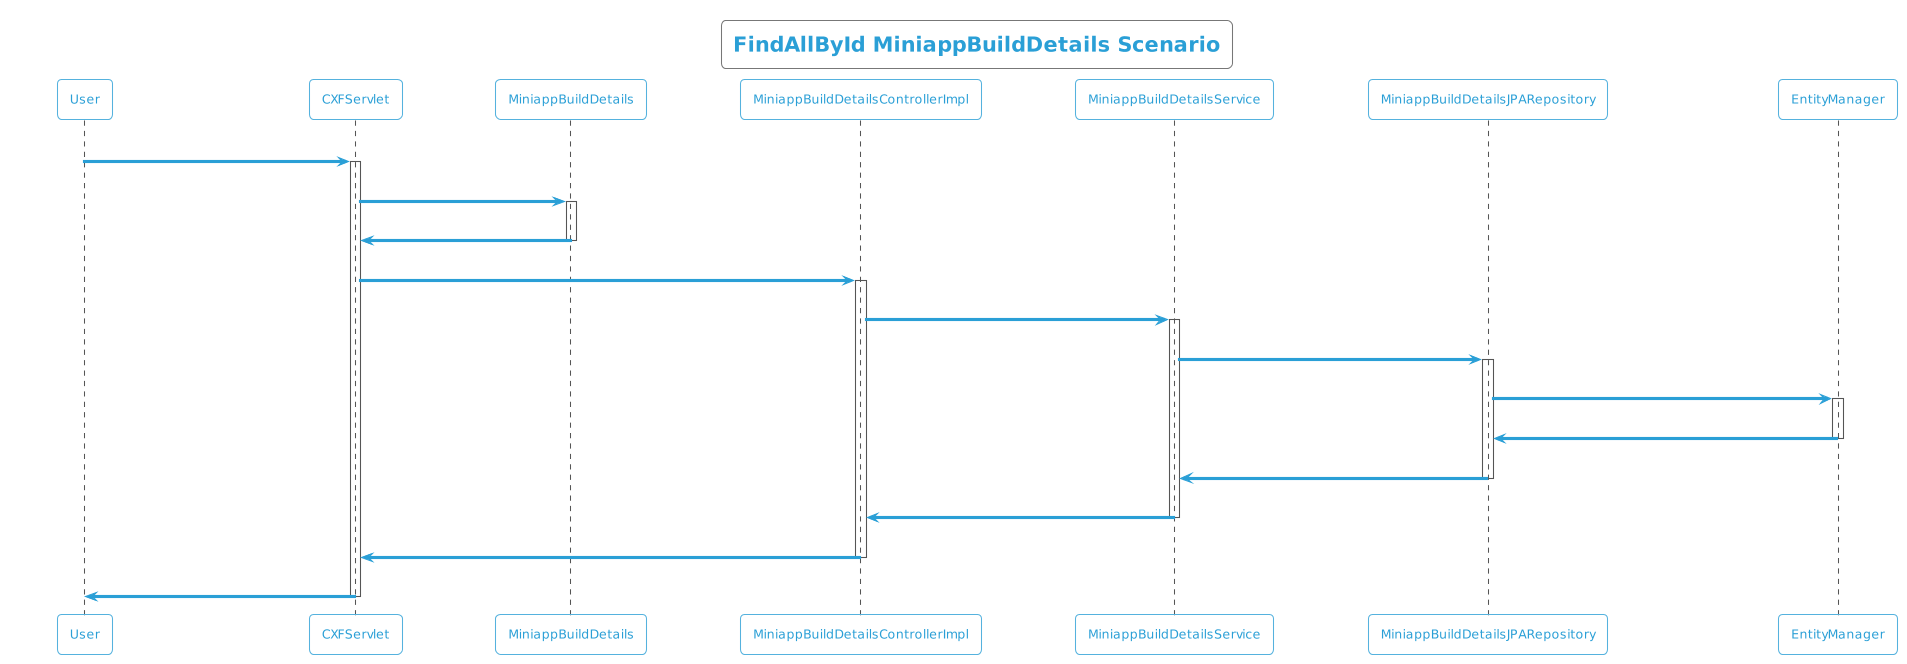

The diagram above was rendered by PlantUML. Its source (embedded in the PNG):
@startuml
!theme cyborg-outline
title FindAllById MiniappBuildDetails Scenario
participant User
User -> CXFServlet: GET, MiniappBuildDetails
activate CXFServlet
CXFServlet -> MiniappBuildDetails: << findAllById >>
activate MiniappBuildDetails
MiniappBuildDetails -> CXFServlet: << instance >>
deactivate MiniappBuildDetails
CXFServlet -> MiniappBuildDetailsControllerImpl: findAllById(:List<MiniappBuildDetails> id)
activate MiniappBuildDetailsControllerImpl
MiniappBuildDetailsControllerImpl -> MiniappBuildDetailsService: findAllById(:List<MiniappBuildDetails> id)
activate MiniappBuildDetailsService
MiniappBuildDetailsService -> MiniappBuildDetailsJPARepository: findAllById(:List<MiniappBuildDetails> id)
activate MiniappBuildDetailsJPARepository
MiniappBuildDetailsJPARepository -> EntityManager: response(:List<MiniappBuildDetails>findAllById)
activate EntityManager
EntityManager -> MiniappBuildDetailsJPARepository: << persisted List MiniappBuildDetails >>
deactivate EntityManager
MiniappBuildDetailsJPARepository -> MiniappBuildDetailsService: << persisted List MiniappBuildDetails >>
deactivate MiniappBuildDetailsJPARepository
MiniappBuildDetailsService -> MiniappBuildDetailsControllerImpl: << persisted List MiniappBuildDetails >>
deactivate MiniappBuildDetailsService
MiniappBuildDetailsControllerImpl -> CXFServlet: << persisted List MiniappBuildDetails >>
deactivate MiniappBuildDetailsControllerImpl
CXFServlet -> User: marshalled MiniappBuildDetails XML
deactivate CXFServlet
@enduml